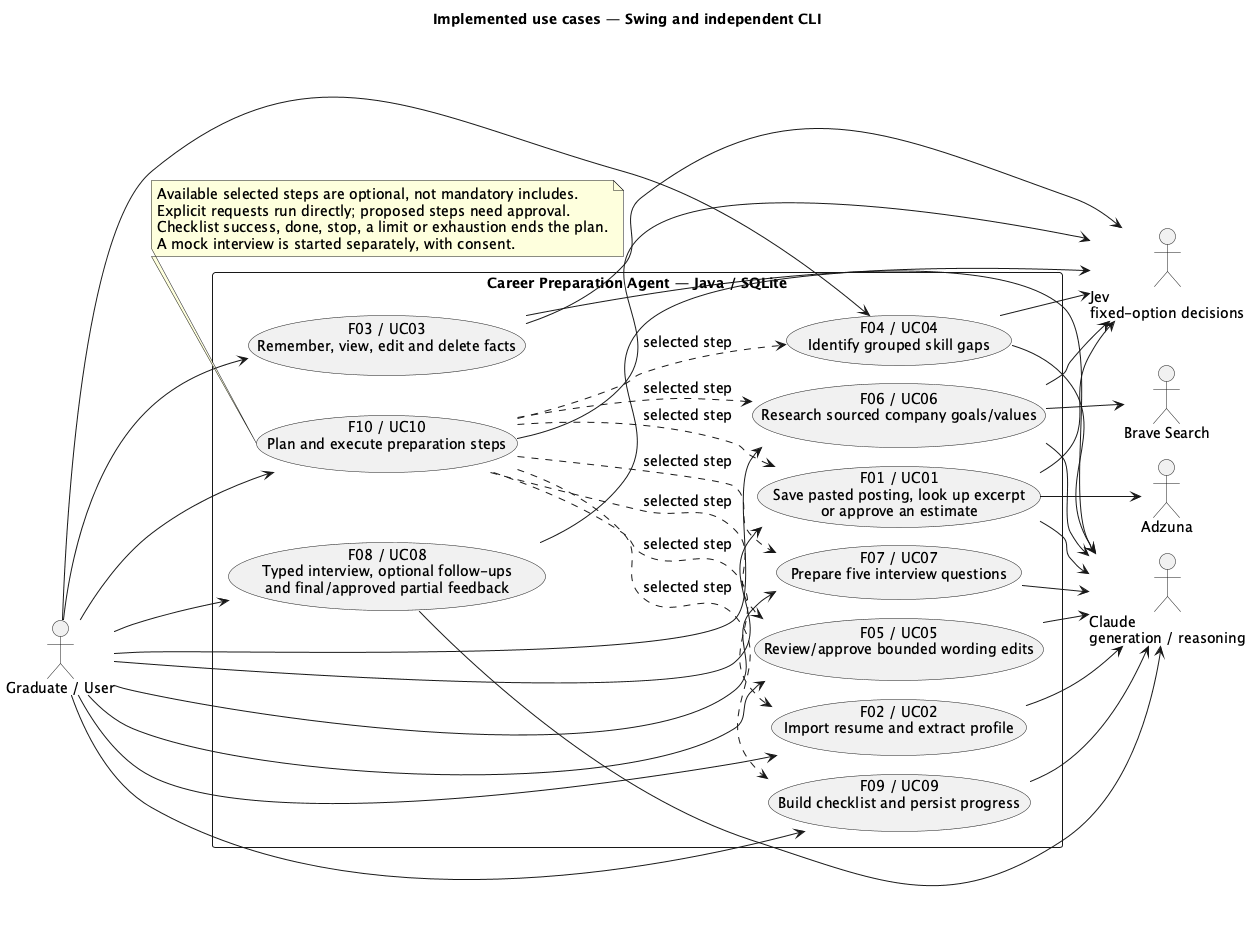

The diagram above was rendered by PlantUML. Its source (embedded in the PNG):
@startuml
!pragma layout smetana
!pragma layout smetana
title Implemented use cases — Swing and independent CLI
left to right direction
skinparam backgroundColor white
skinparam defaultFontName SansSerif
skinparam defaultFontSize 14
skinparam shadowing false
actor "Graduate / User" as User
actor "Jev\nfixed-option decisions" as Jev
actor "Claude\ngeneration / reasoning" as Claude
actor Adzuna
actor "Brave Search" as Search
rectangle "Career Preparation Agent — Java / SQLite" {
  usecase "F01 / UC01\nSave pasted posting, look up excerpt\nor approve an estimate" as UC1
  usecase "F02 / UC02\nImport resume and extract profile" as UC2
  usecase "F03 / UC03\nRemember, view, edit and delete facts" as UC3
  usecase "F04 / UC04\nIdentify grouped skill gaps" as UC4
  usecase "F05 / UC05\nReview/approve bounded wording edits" as UC5
  usecase "F06 / UC06\nResearch sourced company goals/values" as UC6
  usecase "F07 / UC07\nPrepare five interview questions" as UC7
  usecase "F08 / UC08\nTyped interview, optional follow-ups\nand final/approved partial feedback" as UC8
  usecase "F09 / UC09\nBuild checklist and persist progress" as UC9
  usecase "F10 / UC10\nPlan and execute preparation steps" as UC10
}
User --> UC1
User --> UC2
User --> UC3
User --> UC4
User --> UC5
User --> UC6
User --> UC7
User --> UC8
User --> UC9
User --> UC10
UC1 --> Adzuna
UC1 --> Jev
UC1 --> Claude
UC2 --> Claude
UC3 --> Jev
UC3 --> Claude
UC4 --> Jev
UC4 --> Claude
UC5 --> Claude
UC6 --> Search
UC6 --> Jev
UC6 --> Claude
UC7 --> Claude
UC8 --> Jev
UC8 --> Claude
UC9 --> Claude
UC10 --> Jev
UC10 ..> UC1 : selected step
UC10 ..> UC2 : selected step
UC10 ..> UC4 : selected step
UC10 ..> UC5 : selected step
UC10 ..> UC6 : selected step
UC10 ..> UC7 : selected step
UC10 ..> UC9 : selected step
note bottom of UC10
  Available selected steps are optional, not mandatory includes.
  Explicit requests run directly; proposed steps need approval.
  Checklist success, done, stop, a limit or exhaustion ends the plan.
  A mock interview is started separately, with consent.
end note
@enduml